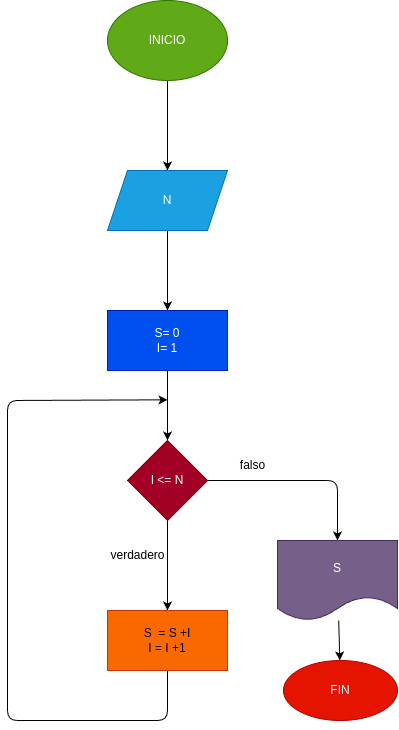

The diagram above was exported from draw.io. Its source (the exported page's mxGraphModel, read from the mxfile embedded in the PNG):
<mxGraphModel dx="706" dy="542" grid="1" gridSize="10" guides="1" tooltips="1" connect="1" arrows="1" fold="1" page="1" pageScale="1" pageWidth="827" pageHeight="1169" math="0" shadow="0">
  <root>
    <mxCell id="0" />
    <mxCell id="1" parent="0" />
    <mxCell id="4" value="" style="edgeStyle=none;html=1;" edge="1" parent="1" source="2" target="3">
      <mxGeometry relative="1" as="geometry" />
    </mxCell>
    <mxCell id="2" value="INICIO" style="ellipse;whiteSpace=wrap;html=1;fillColor=#60a917;fontColor=#ffffff;strokeColor=#2D7600;" vertex="1" parent="1">
      <mxGeometry x="250" y="200" width="120" height="80" as="geometry" />
    </mxCell>
    <mxCell id="8" value="" style="edgeStyle=none;html=1;" edge="1" parent="1" source="3" target="7">
      <mxGeometry relative="1" as="geometry" />
    </mxCell>
    <mxCell id="3" value="N" style="shape=parallelogram;perimeter=parallelogramPerimeter;whiteSpace=wrap;html=1;fixedSize=1;fillColor=#1ba1e2;fontColor=#ffffff;strokeColor=#006EAF;" vertex="1" parent="1">
      <mxGeometry x="250" y="370" width="120" height="60" as="geometry" />
    </mxCell>
    <mxCell id="10" value="" style="edgeStyle=none;html=1;" edge="1" parent="1" source="7" target="9">
      <mxGeometry relative="1" as="geometry" />
    </mxCell>
    <mxCell id="7" value="S= 0&lt;br&gt;I= 1" style="whiteSpace=wrap;html=1;fillColor=#0050ef;fontColor=#ffffff;strokeColor=#001DBC;" vertex="1" parent="1">
      <mxGeometry x="250" y="510" width="120" height="60" as="geometry" />
    </mxCell>
    <mxCell id="12" value="" style="edgeStyle=none;html=1;" edge="1" parent="1" source="9" target="11">
      <mxGeometry relative="1" as="geometry" />
    </mxCell>
    <mxCell id="14" value="" style="edgeStyle=none;html=1;" edge="1" parent="1" source="9" target="13">
      <mxGeometry relative="1" as="geometry">
        <Array as="points">
          <mxPoint x="480" y="680" />
        </Array>
      </mxGeometry>
    </mxCell>
    <mxCell id="9" value="I &amp;lt;= N" style="rhombus;whiteSpace=wrap;html=1;fillColor=#a20025;fontColor=#ffffff;strokeColor=#6F0000;" vertex="1" parent="1">
      <mxGeometry x="270" y="640" width="80" height="80" as="geometry" />
    </mxCell>
    <mxCell id="17" style="edgeStyle=none;html=1;" edge="1" parent="1" source="11">
      <mxGeometry relative="1" as="geometry">
        <mxPoint x="310" y="599.3103448275862" as="targetPoint" />
        <Array as="points">
          <mxPoint x="310" y="920" />
          <mxPoint x="150" y="920" />
          <mxPoint x="150" y="600" />
        </Array>
      </mxGeometry>
    </mxCell>
    <mxCell id="11" value="S&amp;nbsp; = S +I&lt;br&gt;I = I +1" style="whiteSpace=wrap;html=1;fillColor=#fa6800;fontColor=#000000;strokeColor=#C73500;" vertex="1" parent="1">
      <mxGeometry x="250" y="810" width="120" height="60" as="geometry" />
    </mxCell>
    <mxCell id="16" value="" style="edgeStyle=none;html=1;" edge="1" parent="1" source="13" target="15">
      <mxGeometry relative="1" as="geometry" />
    </mxCell>
    <mxCell id="13" value="S" style="shape=document;whiteSpace=wrap;html=1;boundedLbl=1;fillColor=#76608a;fontColor=#ffffff;strokeColor=#432D57;" vertex="1" parent="1">
      <mxGeometry x="420" y="740" width="120" height="80" as="geometry" />
    </mxCell>
    <mxCell id="15" value="FIN" style="ellipse;whiteSpace=wrap;html=1;fillColor=#e51400;fontColor=#ffffff;strokeColor=#B20000;" vertex="1" parent="1">
      <mxGeometry x="426" y="860" width="114" height="60" as="geometry" />
    </mxCell>
    <mxCell id="18" value="falso" style="text;html=1;align=center;verticalAlign=middle;resizable=0;points=[];autosize=1;strokeColor=none;fillColor=none;" vertex="1" parent="1">
      <mxGeometry x="370" y="650" width="50" height="30" as="geometry" />
    </mxCell>
    <mxCell id="20" value="verdadero" style="text;html=1;align=center;verticalAlign=middle;resizable=0;points=[];autosize=1;strokeColor=none;fillColor=none;" vertex="1" parent="1">
      <mxGeometry x="240" y="740" width="80" height="30" as="geometry" />
    </mxCell>
  </root>
</mxGraphModel>